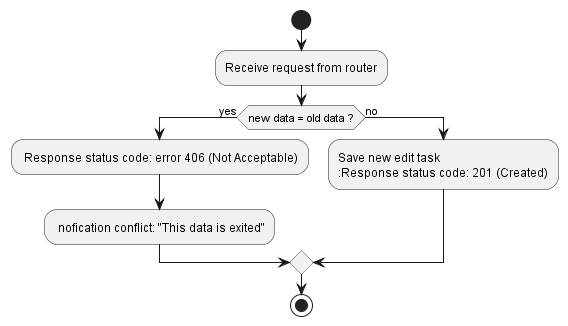

The diagram above was rendered by PlantUML. Its source (embedded in the PNG):
@startuml editTask Controller activity
start
:Receive request from router; 
if (new data = old data ?) then (yes)
    : Response status code: error 406 (Not Acceptable);
    : nofication conflict: "This data is exited";
else (no)
    :Save new edit task
    :Response status code: 201 (Created);
endif
stop
@enduml